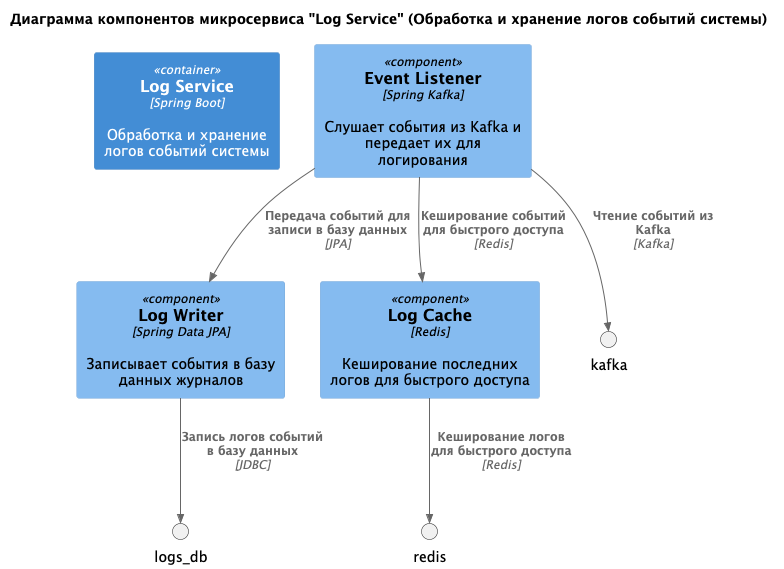

The diagram above was rendered by PlantUML. Its source (embedded in the PNG):
@startuml
!include <C4/C4_Component>

title Диаграмма компонентов микросервиса "Log Service" (Обработка и хранение логов событий системы)

Container(log_service, "Log Service", "Spring Boot", "Обработка и хранение логов событий системы")

Component(event_listener, "Event Listener", "Spring Kafka", "Слушает события из Kafka и передает их для логирования")
Component(log_writer, "Log Writer", "Spring Data JPA", "Записывает события в базу данных журналов")
Component(log_cache, "Log Cache", "Redis", "Кеширование последних логов для быстрого доступа")

Rel(event_listener, log_writer, "Передача событий для записи в базу данных", "JPA")
Rel(event_listener, log_cache, "Кеширование событий для быстрого доступа", "Redis")

Rel(event_listener, kafka, "Чтение событий из Kafka", "Kafka")

Rel(log_writer, logs_db, "Запись логов событий в базу данных", "JDBC")
Rel(log_cache, redis, "Кеширование логов для быстрого доступа", "Redis")

@enduml